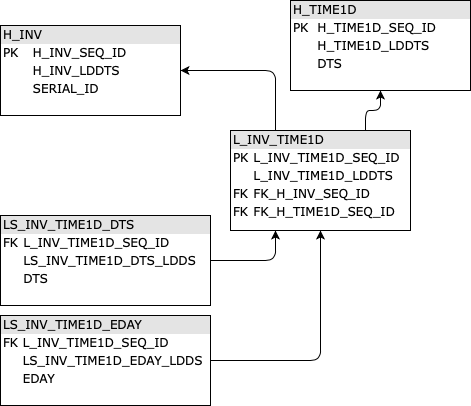

The diagram above was exported from draw.io. Its source (the exported page's mxGraphModel, read from the mxfile embedded in the PNG):
<mxGraphModel dx="1190" dy="715" grid="1" gridSize="10" guides="1" tooltips="1" connect="1" arrows="1" fold="1" page="1" pageScale="1" pageWidth="1100" pageHeight="850" background="#ffffff" math="0" shadow="0">
  <root>
    <mxCell id="0" />
    <mxCell id="1" parent="0" />
    <mxCell id="2ed32ef02a7f4228-1" value="&lt;div style=&quot;box-sizing: border-box ; width: 100% ; background: #e4e4e4 ; padding: 2px&quot;&gt;H_INV&lt;/div&gt;&lt;table style=&quot;width: 100% ; font-size: 1em&quot; cellpadding=&quot;2&quot; cellspacing=&quot;0&quot;&gt;&lt;tbody&gt;&lt;tr&gt;&lt;td&gt;PK&lt;/td&gt;&lt;td&gt;H_INV_SEQ_ID&lt;/td&gt;&lt;/tr&gt;&lt;tr&gt;&lt;td&gt;&lt;br&gt;&lt;/td&gt;&lt;td&gt;H_INV_LDDTS&lt;/td&gt;&lt;/tr&gt;&lt;tr&gt;&lt;td&gt;&lt;/td&gt;&lt;td&gt;SERIAL_ID&lt;/td&gt;&lt;/tr&gt;&lt;/tbody&gt;&lt;/table&gt;" style="verticalAlign=top;align=left;overflow=fill;html=1;rounded=0;shadow=0;comic=0;labelBackgroundColor=none;strokeColor=#000000;strokeWidth=1;fillColor=#ffffff;fontFamily=Verdana;fontSize=12;fontColor=#000000;" parent="1" vertex="1">
      <mxGeometry x="260" y="85" width="180" height="90" as="geometry" />
    </mxCell>
    <mxCell id="9VIN_REGti3EkYQ48kc2-3" value="&lt;div style=&quot;box-sizing: border-box ; width: 100% ; background: #e4e4e4 ; padding: 2px&quot;&gt;L_INV_TIME1D&lt;/div&gt;&lt;table style=&quot;width: 100% ; font-size: 1em&quot; cellpadding=&quot;2&quot; cellspacing=&quot;0&quot;&gt;&lt;tbody&gt;&lt;tr&gt;&lt;td&gt;PK&lt;/td&gt;&lt;td&gt;L_INV_TIME1D_SEQ_ID&lt;/td&gt;&lt;/tr&gt;&lt;tr&gt;&lt;td&gt;&lt;br&gt;&lt;/td&gt;&lt;td&gt;L_INV_TIME1D_LDDTS&lt;/td&gt;&lt;/tr&gt;&lt;tr&gt;&lt;td&gt;FK&lt;/td&gt;&lt;td&gt;FK_H_INV_SEQ_ID&lt;br&gt;&lt;/td&gt;&lt;/tr&gt;&lt;tr&gt;&lt;td&gt;FK&lt;/td&gt;&lt;td&gt;FK_H_TIME1D_SEQ_ID&lt;/td&gt;&lt;/tr&gt;&lt;/tbody&gt;&lt;/table&gt;" style="verticalAlign=top;align=left;overflow=fill;html=1;rounded=0;shadow=0;comic=0;labelBackgroundColor=none;strokeColor=#000000;strokeWidth=1;fillColor=#ffffff;fontFamily=Verdana;fontSize=12;fontColor=#000000;" parent="1" vertex="1">
      <mxGeometry x="490" y="190" width="180" height="100" as="geometry" />
    </mxCell>
    <mxCell id="9VIN_REGti3EkYQ48kc2-4" value="&lt;div style=&quot;box-sizing: border-box ; width: 100% ; background: #e4e4e4 ; padding: 2px&quot;&gt;H_TIME1D&lt;/div&gt;&lt;table style=&quot;width: 100% ; font-size: 1em&quot; cellpadding=&quot;2&quot; cellspacing=&quot;0&quot;&gt;&lt;tbody&gt;&lt;tr&gt;&lt;td&gt;PK&lt;/td&gt;&lt;td&gt;H_TIME1D_SEQ_ID&lt;/td&gt;&lt;/tr&gt;&lt;tr&gt;&lt;td&gt;&lt;br&gt;&lt;/td&gt;&lt;td&gt;H_TIME1D_LDDTS&lt;/td&gt;&lt;/tr&gt;&lt;tr&gt;&lt;td&gt;&lt;/td&gt;&lt;td&gt;DTS&lt;/td&gt;&lt;/tr&gt;&lt;/tbody&gt;&lt;/table&gt;" style="verticalAlign=top;align=left;overflow=fill;html=1;rounded=0;shadow=0;comic=0;labelBackgroundColor=none;strokeColor=#000000;strokeWidth=1;fillColor=#ffffff;fontFamily=Verdana;fontSize=12;fontColor=#000000;" parent="1" vertex="1">
      <mxGeometry x="550" y="60" width="180" height="90" as="geometry" />
    </mxCell>
    <mxCell id="9VIN_REGti3EkYQ48kc2-5" value="" style="edgeStyle=orthogonalEdgeStyle;html=1;endArrow=none;startArrow=classic;labelBackgroundColor=none;fontFamily=Verdana;fontSize=12;align=left;exitX=1;exitY=0.5;entryX=0.25;entryY=0;entryDx=0;entryDy=0;exitDx=0;exitDy=0;startFill=1;endFill=0;" parent="1" source="2ed32ef02a7f4228-1" target="9VIN_REGti3EkYQ48kc2-3" edge="1">
      <mxGeometry width="100" height="100" relative="1" as="geometry">
        <mxPoint x="315" y="185" as="sourcePoint" />
        <mxPoint x="230" y="250" as="targetPoint" />
      </mxGeometry>
    </mxCell>
    <mxCell id="9VIN_REGti3EkYQ48kc2-6" value="" style="edgeStyle=orthogonalEdgeStyle;html=1;endArrow=none;startArrow=classic;labelBackgroundColor=none;fontFamily=Verdana;fontSize=12;align=left;entryX=0.75;entryY=0;entryDx=0;entryDy=0;startFill=1;endFill=0;" parent="1" source="9VIN_REGti3EkYQ48kc2-4" target="9VIN_REGti3EkYQ48kc2-3" edge="1">
      <mxGeometry width="100" height="100" relative="1" as="geometry">
        <mxPoint x="450" y="140" as="sourcePoint" />
        <mxPoint x="545" y="165" as="targetPoint" />
      </mxGeometry>
    </mxCell>
    <mxCell id="9VIN_REGti3EkYQ48kc2-8" value="&lt;div style=&quot;box-sizing: border-box ; width: 100% ; background: #e4e4e4 ; padding: 2px&quot;&gt;LS_INV_TIME1D_DTS&lt;/div&gt;&lt;table style=&quot;width: 100% ; font-size: 1em&quot; cellpadding=&quot;2&quot; cellspacing=&quot;0&quot;&gt;&lt;tbody&gt;&lt;tr&gt;&lt;td&gt;FK&lt;/td&gt;&lt;td&gt;L_INV_TIME1D_SEQ_ID&lt;/td&gt;&lt;/tr&gt;&lt;tr&gt;&lt;td&gt;&lt;br&gt;&lt;/td&gt;&lt;td&gt;LS_INV_TIME1D_DTS_LDDS&lt;/td&gt;&lt;/tr&gt;&lt;tr&gt;&lt;td&gt;&lt;/td&gt;&lt;td&gt;DTS&lt;/td&gt;&lt;/tr&gt;&lt;/tbody&gt;&lt;/table&gt;" style="verticalAlign=top;align=left;overflow=fill;html=1;rounded=0;shadow=0;comic=0;labelBackgroundColor=none;strokeColor=#000000;strokeWidth=1;fillColor=#ffffff;fontFamily=Verdana;fontSize=12;fontColor=#000000;" parent="1" vertex="1">
      <mxGeometry x="260" y="275" width="210" height="90" as="geometry" />
    </mxCell>
    <mxCell id="9VIN_REGti3EkYQ48kc2-9" value="&lt;div style=&quot;box-sizing: border-box ; width: 100% ; background: #e4e4e4 ; padding: 2px&quot;&gt;LS_INV_TIME1D_EDAY&lt;/div&gt;&lt;table style=&quot;width: 100% ; font-size: 1em&quot; cellpadding=&quot;2&quot; cellspacing=&quot;0&quot;&gt;&lt;tbody&gt;&lt;tr&gt;&lt;td&gt;FK&lt;/td&gt;&lt;td&gt;L_INV_TIME1D_SEQ_ID&lt;/td&gt;&lt;/tr&gt;&lt;tr&gt;&lt;td&gt;&lt;br&gt;&lt;/td&gt;&lt;td&gt;LS_INV_TIME1D_EDAY_LDDS&lt;/td&gt;&lt;/tr&gt;&lt;tr&gt;&lt;td&gt;&lt;/td&gt;&lt;td&gt;EDAY&lt;/td&gt;&lt;/tr&gt;&lt;/tbody&gt;&lt;/table&gt;" style="verticalAlign=top;align=left;overflow=fill;html=1;rounded=0;shadow=0;comic=0;labelBackgroundColor=none;strokeColor=#000000;strokeWidth=1;fillColor=#ffffff;fontFamily=Verdana;fontSize=12;fontColor=#000000;" parent="1" vertex="1">
      <mxGeometry x="260" y="375" width="210" height="90" as="geometry" />
    </mxCell>
    <mxCell id="9VIN_REGti3EkYQ48kc2-12" value="" style="edgeStyle=orthogonalEdgeStyle;html=1;endArrow=none;startArrow=classic;labelBackgroundColor=none;fontFamily=Verdana;fontSize=12;align=left;exitX=0.25;exitY=1;entryX=1;entryY=0.5;entryDx=0;entryDy=0;exitDx=0;exitDy=0;startFill=1;endFill=0;" parent="1" source="9VIN_REGti3EkYQ48kc2-3" target="9VIN_REGti3EkYQ48kc2-8" edge="1">
      <mxGeometry width="100" height="100" relative="1" as="geometry">
        <mxPoint x="450" y="140" as="sourcePoint" />
        <mxPoint x="545" y="165" as="targetPoint" />
      </mxGeometry>
    </mxCell>
    <mxCell id="9VIN_REGti3EkYQ48kc2-14" value="" style="edgeStyle=orthogonalEdgeStyle;html=1;endArrow=none;startArrow=classic;labelBackgroundColor=none;fontFamily=Verdana;fontSize=12;align=left;exitX=0.5;exitY=1;entryX=1;entryY=0.5;entryDx=0;entryDy=0;exitDx=0;exitDy=0;startFill=1;endFill=0;" parent="1" source="9VIN_REGti3EkYQ48kc2-3" target="9VIN_REGti3EkYQ48kc2-9" edge="1">
      <mxGeometry width="100" height="100" relative="1" as="geometry">
        <mxPoint x="555" y="275" as="sourcePoint" />
        <mxPoint x="490" y="340" as="targetPoint" />
      </mxGeometry>
    </mxCell>
  </root>
</mxGraphModel>